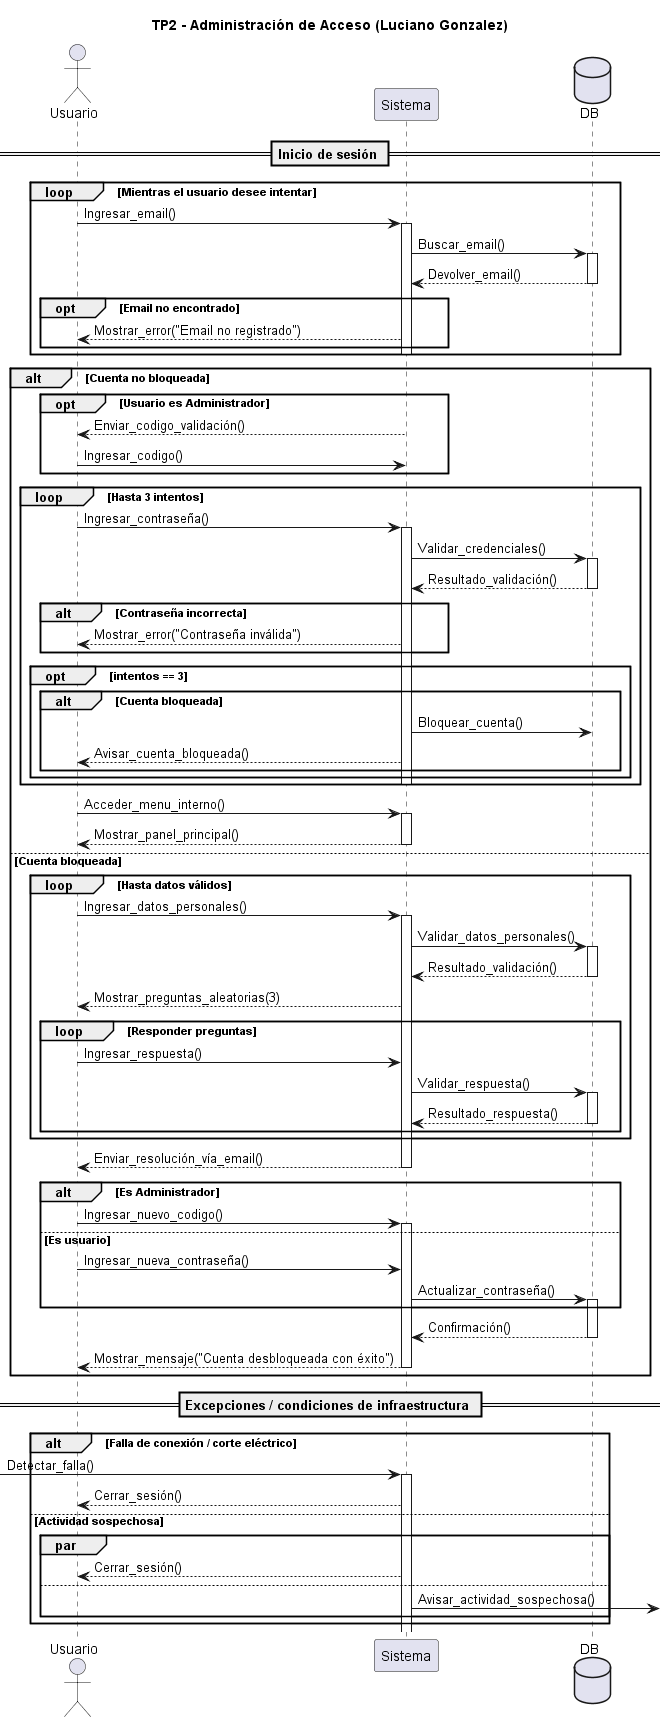

The diagram above was rendered by PlantUML. Its source (embedded in the PNG):
@startuml
title TP2 - Administración de Acceso (Luciano Gonzalez)

actor Usuario
participant Sistema
database DB

== Inicio de sesión ==

loop Mientras el usuario desee intentar
    Usuario -> Sistema: Ingresar_email()
    activate Sistema
    Sistema -> DB: Buscar_email()
    activate DB
    DB --> Sistema: Devolver_email()
    deactivate DB

    opt Email no encontrado
        Sistema --> Usuario: Mostrar_error("Email no registrado")
    end
    deactivate Sistema
end

alt Cuenta no bloqueada
    opt Usuario es Administrador
        Sistema --> Usuario: Enviar_codigo_validación()
        Usuario -> Sistema: Ingresar_codigo()
    end

    loop Hasta 3 intentos
        Usuario -> Sistema: Ingresar_contraseña()
        activate Sistema
        Sistema -> DB: Validar_credenciales()
        activate DB
        DB --> Sistema: Resultado_validación()
        deactivate DB

        alt Contraseña incorrecta
            Sistema --> Usuario: Mostrar_error("Contraseña inválida")
        end

        opt intentos == 3
            alt Cuenta bloqueada
                Sistema -> DB: Bloquear_cuenta()
                Sistema --> Usuario: Avisar_cuenta_bloqueada()
            end
        end
        deactivate Sistema
    end

    Usuario -> Sistema: Acceder_menu_interno()
    activate Sistema
    Sistema --> Usuario: Mostrar_panel_principal()
    deactivate Sistema

else Cuenta bloqueada
    loop Hasta datos válidos
        Usuario -> Sistema: Ingresar_datos_personales()
        activate Sistema
        Sistema -> DB: Validar_datos_personales()
        activate DB
        DB --> Sistema: Resultado_validación()
        deactivate DB

        Sistema --> Usuario: Mostrar_preguntas_aleatorias(3)
        loop Responder preguntas
            Usuario -> Sistema: Ingresar_respuesta()
            Sistema -> DB: Validar_respuesta()
            activate DB
            DB --> Sistema: Resultado_respuesta()
            deactivate DB
        end
    end

    Sistema --> Usuario: Enviar_resolución_vía_email()
    deactivate Sistema
    alt Es Administrador
        Usuario -> Sistema: Ingresar_nuevo_codigo()
        activate Sistema
    else Es usuario
        Usuario -> Sistema: Ingresar_nueva_contraseña()
        Sistema -> DB: Actualizar_contraseña()
        activate DB
        
    end
    DB --> Sistema: Confirmación()
    deactivate DB
    Sistema --> Usuario: Mostrar_mensaje("Cuenta desbloqueada con éxito")
    deactivate Sistema
end

== Excepciones / condiciones de infraestructura ==

alt Falla de conexión / corte eléctrico
    -> Sistema: Detectar_falla()
    activate Sistema
    Sistema --> Usuario: Cerrar_sesión()

else Actividad sospechosa
    par
        Sistema --> Usuario: Cerrar_sesión()
    else
        Sistema -> : Avisar_actividad_sospechosa()
    end
end

@enduml